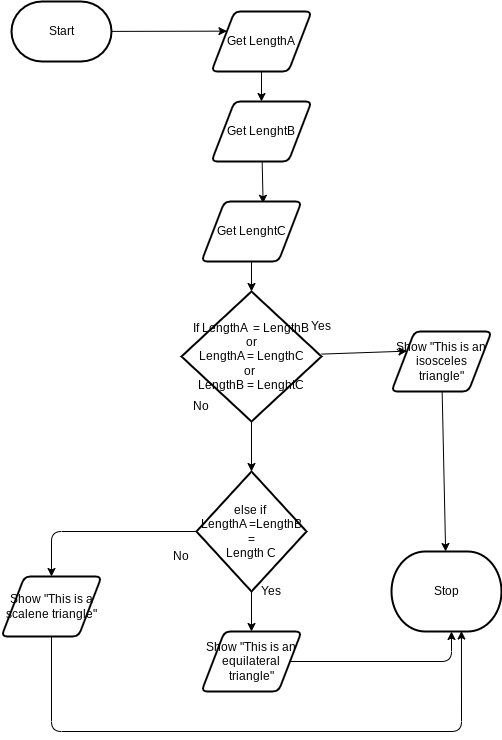

The diagram above was exported from draw.io. Its source (the exported page's mxGraphModel, read from the mxfile embedded in the PNG):
<mxGraphModel dx="532" dy="431" grid="1" gridSize="10" guides="1" tooltips="1" connect="1" arrows="1" fold="1" page="1" pageScale="1" pageWidth="850" pageHeight="1100" math="0" shadow="0">
  <root>
    <mxCell id="0" />
    <mxCell id="1" parent="0" />
    <mxCell id="22" style="edgeStyle=none;html=1;entryX=0;entryY=0.25;entryDx=0;entryDy=0;" parent="1" source="5" target="8" edge="1">
      <mxGeometry relative="1" as="geometry" />
    </mxCell>
    <mxCell id="5" value="Start" style="strokeWidth=2;html=1;shape=mxgraph.flowchart.terminator;whiteSpace=wrap;" parent="1" vertex="1">
      <mxGeometry x="540" y="150" width="100" height="60" as="geometry" />
    </mxCell>
    <mxCell id="6" value="Stop" style="strokeWidth=2;html=1;shape=mxgraph.flowchart.terminator;whiteSpace=wrap;" parent="1" vertex="1">
      <mxGeometry x="920" y="700" width="110" height="80" as="geometry" />
    </mxCell>
    <mxCell id="25" style="edgeStyle=none;html=1;" parent="1" source="8" target="17" edge="1">
      <mxGeometry relative="1" as="geometry" />
    </mxCell>
    <mxCell id="8" value="Get LengthA" style="shape=parallelogram;html=1;strokeWidth=2;perimeter=parallelogramPerimeter;whiteSpace=wrap;rounded=1;arcSize=12;size=0.23;" parent="1" vertex="1">
      <mxGeometry x="740" y="160" width="100" height="60" as="geometry" />
    </mxCell>
    <mxCell id="9" value="Yes" style="text;strokeColor=none;align=center;fillColor=none;html=1;verticalAlign=middle;whiteSpace=wrap;rounded=0;" parent="1" vertex="1">
      <mxGeometry x="820" y="460" width="60" height="30" as="geometry" />
    </mxCell>
    <mxCell id="10" value="No" style="text;strokeColor=none;align=center;fillColor=none;html=1;verticalAlign=middle;whiteSpace=wrap;rounded=0;" parent="1" vertex="1">
      <mxGeometry x="700" y="540" width="60" height="30" as="geometry" />
    </mxCell>
    <mxCell id="11" style="edgeStyle=none;html=1;entryX=0;entryY=0.25;entryDx=0;entryDy=0;" parent="1" source="13" target="15" edge="1">
      <mxGeometry relative="1" as="geometry" />
    </mxCell>
    <mxCell id="12" style="edgeStyle=none;html=1;entryX=0.5;entryY=0;entryDx=0;entryDy=0;" parent="1" source="13" edge="1">
      <mxGeometry relative="1" as="geometry">
        <mxPoint x="780" y="620" as="targetPoint" />
      </mxGeometry>
    </mxCell>
    <mxCell id="13" value="If LengthA&amp;nbsp; = LengthB&lt;br&gt;or&lt;br&gt;LengthA = LengthC&lt;br&gt;or&amp;nbsp;&lt;br&gt;LengthB = LenghtC" style="strokeWidth=2;html=1;shape=mxgraph.flowchart.decision;whiteSpace=wrap;" parent="1" vertex="1">
      <mxGeometry x="710" y="440" width="140" height="130" as="geometry" />
    </mxCell>
    <mxCell id="14" style="edgeStyle=none;html=1;" parent="1" source="15" target="6" edge="1">
      <mxGeometry relative="1" as="geometry" />
    </mxCell>
    <mxCell id="15" value="Show &quot;This is an isosceles triangle&quot;" style="shape=parallelogram;html=1;strokeWidth=2;perimeter=parallelogramPerimeter;whiteSpace=wrap;rounded=1;arcSize=12;size=0.23;" parent="1" vertex="1">
      <mxGeometry x="920" y="480" width="100" height="60" as="geometry" />
    </mxCell>
    <mxCell id="26" style="edgeStyle=none;html=1;entryX=0.616;entryY=0.03;entryDx=0;entryDy=0;entryPerimeter=0;" parent="1" source="17" target="21" edge="1">
      <mxGeometry relative="1" as="geometry" />
    </mxCell>
    <mxCell id="17" value="&lt;span style=&quot;color: rgba(0, 0, 0, 0); font-family: monospace; font-size: 0px; text-align: start;&quot;&gt;%3CmxGraphModel%3E%3Croot%3E%3CmxCell%20id%3D%220%22%2F%3E%3CmxCell%20id%3D%221%22%20parent%3D%220%22%2F%3E%3CmxCell%20id%3D%222%22%20style%3D%22edgeStyle%3Dnone%3Bhtml%3D1%3B%22%20edge%3D%221%22%20source%3D%223%22%20parent%3D%221%22%3E%3CmxGeometry%20relative%3D%221%22%20as%3D%22geometry%22%3E%3CmxPoint%20x%3D%22780%22%20y%3D%22260%22%20as%3D%22targetPoint%22%2F%3E%3C%2FmxGeometry%3E%3C%2FmxCell%3E%3CmxCell%20id%3D%223%22%20value%3D%22Start%22%20style%3D%22strokeWidth%3D2%3Bhtml%3D1%3Bshape%3Dmxgraph.flowchart.terminator%3BwhiteSpace%3Dwrap%3B%22%20vertex%3D%221%22%20parent%3D%221%22%3E%3CmxGeometry%20x%3D%22730%22%20y%3D%22170%22%20width%3D%22100%22%20height%3D%2260%22%20as%3D%22geometry%22%2F%3E%3C%2FmxCell%3E%3CmxCell%20id%3D%224%22%20value%3D%22Stop%22%20style%3D%22strokeWidth%3D2%3Bhtml%3D1%3Bshape%3Dmxgraph.flowchart.terminator%3BwhiteSpace%3Dwrap%3B%22%20vertex%3D%221%22%20parent%3D%221%22%3E%3CmxGeometry%20x%3D%22920%22%20y%3D%22700%22%20width%3D%22110%22%20height%3D%2280%22%20as%3D%22geometry%22%2F%3E%3C%2FmxCell%3E%3CmxCell%20id%3D%225%22%20style%3D%22edgeStyle%3Dnone%3Bhtml%3D1%3B%22%20edge%3D%221%22%20source%3D%226%22%20parent%3D%221%22%3E%3CmxGeometry%20relative%3D%221%22%20as%3D%22geometry%22%3E%3CmxPoint%20x%3D%22780%22%20y%3D%22350%22%20as%3D%22targetPoint%22%2F%3E%3C%2FmxGeometry%3E%3C%2FmxCell%3E%3CmxCell%20id%3D%226%22%20value%3D%22Get%20age%22%20style%3D%22shape%3Dparallelogram%3Bhtml%3D1%3BstrokeWidth%3D2%3Bperimeter%3DparallelogramPerimeter%3BwhiteSpace%3Dwrap%3Brounded%3D1%3BarcSize%3D12%3Bsize%3D0.23%3B%22%20vertex%3D%221%22%20parent%3D%221%22%3E%3CmxGeometry%20x%3D%22730%22%20y%3D%22260%22%20width%3D%22100%22%20height%3D%2260%22%20as%3D%22geometry%22%2F%3E%3C%2FmxCell%3E%3CmxCell%20id%3D%227%22%20value%3D%22Yes%22%20style%3D%22text%3BstrokeColor%3Dnone%3Balign%3Dcenter%3BfillColor%3Dnone%3Bhtml%3D1%3BverticalAlign%3Dmiddle%3BwhiteSpace%3Dwrap%3Brounded%3D0%3B%22%20vertex%3D%221%22%20parent%3D%221%22%3E%3CmxGeometry%20x%3D%22820%22%20y%3D%22460%22%20width%3D%2260%22%20height%3D%2230%22%20as%3D%22geometry%22%2F%3E%3C%2FmxCell%3E%3CmxCell%20id%3D%228%22%20value%3D%22No%22%20style%3D%22text%3BstrokeColor%3Dnone%3Balign%3Dcenter%3BfillColor%3Dnone%3Bhtml%3D1%3BverticalAlign%3Dmiddle%3BwhiteSpace%3Dwrap%3Brounded%3D0%3B%22%20vertex%3D%221%22%20parent%3D%221%22%3E%3CmxGeometry%20x%3D%22700%22%20y%3D%22540%22%20width%3D%2260%22%20height%3D%2230%22%20as%3D%22geometry%22%2F%3E%3C%2FmxCell%3E%3CmxCell%20id%3D%229%22%20style%3D%22edgeStyle%3Dnone%3Bhtml%3D1%3BentryX%3D0%3BentryY%3D0.25%3BentryDx%3D0%3BentryDy%3D0%3B%22%20edge%3D%221%22%20source%3D%2211%22%20target%3D%2213%22%20parent%3D%221%22%3E%3CmxGeometry%20relative%3D%221%22%20as%3D%22geometry%22%2F%3E%3C%2FmxCell%3E%3CmxCell%20id%3D%2210%22%20style%3D%22edgeStyle%3Dnone%3Bhtml%3D1%3BentryX%3D0.5%3BentryY%3D0%3BentryDx%3D0%3BentryDy%3D0%3B%22%20edge%3D%221%22%20source%3D%2211%22%20target%3D%2218%22%20parent%3D%221%22%3E%3CmxGeometry%20relative%3D%221%22%20as%3D%22geometry%22%2F%3E%3C%2FmxCell%3E%3CmxCell%20id%3D%2211%22%20value%3D%22%26amp%3Bnbsp%3Bif%20age%20%26amp%3Bgt%3B%3D%2018%26lt%3Bbr%26gt%3B%26amp%3Bamp%3B%26amp%3Bamp%3B%26lt%3Bbr%26gt%3Bday%3D%20Saturday%26lt%3Bbr%26gt%3B%26amp%3Bamp%3B%26amp%3Bamp%3B%26lt%3Bbr%26gt%3Bday%3D%20Sunday%22%20style%3D%22strokeWidth%3D2%3Bhtml%3D1%3Bshape%3Dmxgraph.flowchart.decision%3BwhiteSpace%3Dwrap%3B%22%20vertex%3D%221%22%20parent%3D%221%22%3E%3CmxGeometry%20x%3D%22710%22%20y%3D%22440%22%20width%3D%22140%22%20height%3D%22130%22%20as%3D%22geometry%22%2F%3E%3C%2FmxCell%3E%3CmxCell%20id%3D%2212%22%20style%3D%22edgeStyle%3Dnone%3Bhtml%3D1%3B%22%20edge%3D%221%22%20source%3D%2213%22%20target%3D%224%22%20parent%3D%221%22%3E%3CmxGeometry%20relative%3D%221%22%20as%3D%22geometry%22%2F%3E%3C%2FmxCell%3E%3CmxCell%20id%3D%2213%22%20value%3D%22Show%20%26quot%3BYou%20can%20go%20to%20the%20movies!%26quot%3B%22%20style%3D%22shape%3Dparallelogram%3Bhtml%3D1%3BstrokeWidth%3D2%3Bperimeter%3DparallelogramPerimeter%3BwhiteSpace%3Dwrap%3Brounded%3D1%3BarcSize%3D12%3Bsize%3D0.23%3B%22%20vertex%3D%221%22%20parent%3D%221%22%3E%3CmxGeometry%20x%3D%22920%22%20y%3D%22480%22%20width%3D%22100%22%20height%3D%2260%22%20as%3D%22geometry%22%2F%3E%3C%2FmxCell%3E%3CmxCell%20id%3D%2214%22%20style%3D%22edgeStyle%3Dnone%3Bhtml%3D1%3B%22%20edge%3D%221%22%20source%3D%2215%22%20target%3D%2211%22%20parent%3D%221%22%3E%3CmxGeometry%20relative%3D%221%22%20as%3D%22geometry%22%2F%3E%3C%2FmxCell%3E%3CmxCell%20id%3D%2215%22%20value%3D%22Get%20date%22%20style%3D%22shape%3Dparallelogram%3Bhtml%3D1%3BstrokeWidth%3D2%3Bperimeter%3DparallelogramPerimeter%3BwhiteSpace%3Dwrap%3Brounded%3D1%3BarcSize%3D12%3Bsize%3D0.23%3B%22%20vertex%3D%221%22%20parent%3D%221%22%3E%3CmxGeometry%20x%3D%22730%22%20y%3D%22350%22%20width%3D%22100%22%20height%3D%2260%22%20as%3D%22geometry%22%2F%3E%3C%2FmxCell%3E%3CmxCell%20id%3D%2216%22%20style%3D%22edgeStyle%3Dnone%3Bhtml%3D1%3BentryX%3D-0.021%3BentryY%3D0.689%3BentryDx%3D0%3BentryDy%3D0%3BentryPerimeter%3D0%3BstrokeColor%3Dnone%3B%22%20edge%3D%221%22%20source%3D%2218%22%20target%3D%224%22%20parent%3D%221%22%3E%3CmxGeometry%20relative%3D%221%22%20as%3D%22geometry%22%3E%3CArray%20as%3D%22points%22%3E%3CmxPoint%20x%3D%22780%22%20y%3D%22755%22%2F%3E%3C%2FArray%3E%3C%2FmxGeometry%3E%3C%2FmxCell%3E%3CmxCell%20id%3D%2217%22%20style%3D%22edgeStyle%3Dnone%3Bhtml%3D1%3B%22%20edge%3D%221%22%20source%3D%2218%22%20parent%3D%221%22%3E%3CmxGeometry%20relative%3D%221%22%20as%3D%22geometry%22%3E%3CmxPoint%20x%3D%22920%22%20y%3D%22750%22%20as%3D%22targetPoint%22%2F%3E%3CArray%20as%3D%22points%22%3E%3CmxPoint%20x%3D%22780%22%20y%3D%22750%22%2F%3E%3C%2FArray%3E%3C%2FmxGeometry%3E%3C%2FmxCell%3E%3CmxCell%20id%3D%2218%22%20value%3D%22Show%20%26quot%3BYou%20cannot%20go%20to%20the%20movies%26quot%3B%22%20style%3D%22shape%3Dparallelogram%3Bhtml%3D1%3BstrokeWidth%3D2%3Bperimeter%3DparallelogramPerimeter%3BwhiteSpace%3Dwrap%3Brounded%3D1%3BarcSize%3D12%3Bsize%3D0.23%3B%22%20vertex%3D%221%22%20parent%3D%221%22%3E%3CmxGeometry%20x%3D%22730%22%20y%3D%22620%22%20width%3D%22100%22%20height%3D%2260%22%20as%3D%22geometry%22%2F%3E%3C%2FmxCell%3E%3C%2Froot%3E%3C%2FmxGraphModel%3E&lt;/span&gt;Get LenghtB" style="shape=parallelogram;html=1;strokeWidth=2;perimeter=parallelogramPerimeter;whiteSpace=wrap;rounded=1;arcSize=12;size=0.23;" parent="1" vertex="1">
      <mxGeometry x="740" y="250" width="100" height="60" as="geometry" />
    </mxCell>
    <mxCell id="27" style="edgeStyle=none;html=1;entryX=0.5;entryY=0;entryDx=0;entryDy=0;entryPerimeter=0;" parent="1" source="21" target="13" edge="1">
      <mxGeometry relative="1" as="geometry" />
    </mxCell>
    <mxCell id="21" value="&lt;span style=&quot;color: rgba(0, 0, 0, 0); font-family: monospace; font-size: 0px; text-align: start;&quot;&gt;%3CmxGraphModel%3E%3Croot%3E%3CmxCell%20id%3D%220%22%2F%3E%3CmxCell%20id%3D%221%22%20parent%3D%220%22%2F%3E%3CmxCell%20id%3D%222%22%20style%3D%22edgeStyle%3Dnone%3Bhtml%3D1%3B%22%20edge%3D%221%22%20source%3D%223%22%20parent%3D%221%22%3E%3CmxGeometry%20relative%3D%221%22%20as%3D%22geometry%22%3E%3CmxPoint%20x%3D%22780%22%20y%3D%22260%22%20as%3D%22targetPoint%22%2F%3E%3C%2FmxGeometry%3E%3C%2FmxCell%3E%3CmxCell%20id%3D%223%22%20value%3D%22Start%22%20style%3D%22strokeWidth%3D2%3Bhtml%3D1%3Bshape%3Dmxgraph.flowchart.terminator%3BwhiteSpace%3Dwrap%3B%22%20vertex%3D%221%22%20parent%3D%221%22%3E%3CmxGeometry%20x%3D%22730%22%20y%3D%22170%22%20width%3D%22100%22%20height%3D%2260%22%20as%3D%22geometry%22%2F%3E%3C%2FmxCell%3E%3CmxCell%20id%3D%224%22%20value%3D%22Stop%22%20style%3D%22strokeWidth%3D2%3Bhtml%3D1%3Bshape%3Dmxgraph.flowchart.terminator%3BwhiteSpace%3Dwrap%3B%22%20vertex%3D%221%22%20parent%3D%221%22%3E%3CmxGeometry%20x%3D%22920%22%20y%3D%22700%22%20width%3D%22110%22%20height%3D%2280%22%20as%3D%22geometry%22%2F%3E%3C%2FmxCell%3E%3CmxCell%20id%3D%225%22%20style%3D%22edgeStyle%3Dnone%3Bhtml%3D1%3B%22%20edge%3D%221%22%20source%3D%226%22%20parent%3D%221%22%3E%3CmxGeometry%20relative%3D%221%22%20as%3D%22geometry%22%3E%3CmxPoint%20x%3D%22780%22%20y%3D%22350%22%20as%3D%22targetPoint%22%2F%3E%3C%2FmxGeometry%3E%3C%2FmxCell%3E%3CmxCell%20id%3D%226%22%20value%3D%22Get%20age%22%20style%3D%22shape%3Dparallelogram%3Bhtml%3D1%3BstrokeWidth%3D2%3Bperimeter%3DparallelogramPerimeter%3BwhiteSpace%3Dwrap%3Brounded%3D1%3BarcSize%3D12%3Bsize%3D0.23%3B%22%20vertex%3D%221%22%20parent%3D%221%22%3E%3CmxGeometry%20x%3D%22730%22%20y%3D%22260%22%20width%3D%22100%22%20height%3D%2260%22%20as%3D%22geometry%22%2F%3E%3C%2FmxCell%3E%3CmxCell%20id%3D%227%22%20value%3D%22Yes%22%20style%3D%22text%3BstrokeColor%3Dnone%3Balign%3Dcenter%3BfillColor%3Dnone%3Bhtml%3D1%3BverticalAlign%3Dmiddle%3BwhiteSpace%3Dwrap%3Brounded%3D0%3B%22%20vertex%3D%221%22%20parent%3D%221%22%3E%3CmxGeometry%20x%3D%22820%22%20y%3D%22460%22%20width%3D%2260%22%20height%3D%2230%22%20as%3D%22geometry%22%2F%3E%3C%2FmxCell%3E%3CmxCell%20id%3D%228%22%20value%3D%22No%22%20style%3D%22text%3BstrokeColor%3Dnone%3Balign%3Dcenter%3BfillColor%3Dnone%3Bhtml%3D1%3BverticalAlign%3Dmiddle%3BwhiteSpace%3Dwrap%3Brounded%3D0%3B%22%20vertex%3D%221%22%20parent%3D%221%22%3E%3CmxGeometry%20x%3D%22700%22%20y%3D%22540%22%20width%3D%2260%22%20height%3D%2230%22%20as%3D%22geometry%22%2F%3E%3C%2FmxCell%3E%3CmxCell%20id%3D%229%22%20style%3D%22edgeStyle%3Dnone%3Bhtml%3D1%3BentryX%3D0%3BentryY%3D0.25%3BentryDx%3D0%3BentryDy%3D0%3B%22%20edge%3D%221%22%20source%3D%2211%22%20target%3D%2213%22%20parent%3D%221%22%3E%3CmxGeometry%20relative%3D%221%22%20as%3D%22geometry%22%2F%3E%3C%2FmxCell%3E%3CmxCell%20id%3D%2210%22%20style%3D%22edgeStyle%3Dnone%3Bhtml%3D1%3BentryX%3D0.5%3BentryY%3D0%3BentryDx%3D0%3BentryDy%3D0%3B%22%20edge%3D%221%22%20source%3D%2211%22%20target%3D%2218%22%20parent%3D%221%22%3E%3CmxGeometry%20relative%3D%221%22%20as%3D%22geometry%22%2F%3E%3C%2FmxCell%3E%3CmxCell%20id%3D%2211%22%20value%3D%22%26amp%3Bnbsp%3Bif%20age%20%26amp%3Bgt%3B%3D%2018%26lt%3Bbr%26gt%3B%26amp%3Bamp%3B%26amp%3Bamp%3B%26lt%3Bbr%26gt%3Bday%3D%20Saturday%26lt%3Bbr%26gt%3B%26amp%3Bamp%3B%26amp%3Bamp%3B%26lt%3Bbr%26gt%3Bday%3D%20Sunday%22%20style%3D%22strokeWidth%3D2%3Bhtml%3D1%3Bshape%3Dmxgraph.flowchart.decision%3BwhiteSpace%3Dwrap%3B%22%20vertex%3D%221%22%20parent%3D%221%22%3E%3CmxGeometry%20x%3D%22710%22%20y%3D%22440%22%20width%3D%22140%22%20height%3D%22130%22%20as%3D%22geometry%22%2F%3E%3C%2FmxCell%3E%3CmxCell%20id%3D%2212%22%20style%3D%22edgeStyle%3Dnone%3Bhtml%3D1%3B%22%20edge%3D%221%22%20source%3D%2213%22%20target%3D%224%22%20parent%3D%221%22%3E%3CmxGeometry%20relative%3D%221%22%20as%3D%22geometry%22%2F%3E%3C%2FmxCell%3E%3CmxCell%20id%3D%2213%22%20value%3D%22Show%20%26quot%3BYou%20can%20go%20to%20the%20movies!%26quot%3B%22%20style%3D%22shape%3Dparallelogram%3Bhtml%3D1%3BstrokeWidth%3D2%3Bperimeter%3DparallelogramPerimeter%3BwhiteSpace%3Dwrap%3Brounded%3D1%3BarcSize%3D12%3Bsize%3D0.23%3B%22%20vertex%3D%221%22%20parent%3D%221%22%3E%3CmxGeometry%20x%3D%22920%22%20y%3D%22480%22%20width%3D%22100%22%20height%3D%2260%22%20as%3D%22geometry%22%2F%3E%3C%2FmxCell%3E%3CmxCell%20id%3D%2214%22%20style%3D%22edgeStyle%3Dnone%3Bhtml%3D1%3B%22%20edge%3D%221%22%20source%3D%2215%22%20target%3D%2211%22%20parent%3D%221%22%3E%3CmxGeometry%20relative%3D%221%22%20as%3D%22geometry%22%2F%3E%3C%2FmxCell%3E%3CmxCell%20id%3D%2215%22%20value%3D%22Get%20date%22%20style%3D%22shape%3Dparallelogram%3Bhtml%3D1%3BstrokeWidth%3D2%3Bperimeter%3DparallelogramPerimeter%3BwhiteSpace%3Dwrap%3Brounded%3D1%3BarcSize%3D12%3Bsize%3D0.23%3B%22%20vertex%3D%221%22%20parent%3D%221%22%3E%3CmxGeometry%20x%3D%22730%22%20y%3D%22350%22%20width%3D%22100%22%20height%3D%2260%22%20as%3D%22geometry%22%2F%3E%3C%2FmxCell%3E%3CmxCell%20id%3D%2216%22%20style%3D%22edgeStyle%3Dnone%3Bhtml%3D1%3BentryX%3D-0.021%3BentryY%3D0.689%3BentryDx%3D0%3BentryDy%3D0%3BentryPerimeter%3D0%3BstrokeColor%3Dnone%3B%22%20edge%3D%221%22%20source%3D%2218%22%20target%3D%224%22%20parent%3D%221%22%3E%3CmxGeometry%20relative%3D%221%22%20as%3D%22geometry%22%3E%3CArray%20as%3D%22points%22%3E%3CmxPoint%20x%3D%22780%22%20y%3D%22755%22%2F%3E%3C%2FArray%3E%3C%2FmxGeometry%3E%3C%2FmxCell%3E%3CmxCell%20id%3D%2217%22%20style%3D%22edgeStyle%3Dnone%3Bhtml%3D1%3B%22%20edge%3D%221%22%20source%3D%2218%22%20parent%3D%221%22%3E%3CmxGeometry%20relative%3D%221%22%20as%3D%22geometry%22%3E%3CmxPoint%20x%3D%22920%22%20y%3D%22750%22%20as%3D%22targetPoint%22%2F%3E%3CArray%20as%3D%22points%22%3E%3CmxPoint%20x%3D%22780%22%20y%3D%22750%22%2F%3E%3C%2FArray%3E%3C%2FmxGeometry%3E%3C%2FmxCell%3E%3CmxCell%20id%3D%2218%22%20value%3D%22Show%20%26quot%3BYou%20cannot%20go%20to%20the%20movies%26quot%3B%22%20style%3D%22shape%3Dparallelogram%3Bhtml%3D1%3BstrokeWidth%3D2%3Bperimeter%3DparallelogramPerimeter%3BwhiteSpace%3Dwrap%3Brounded%3D1%3BarcSize%3D12%3Bsize%3D0.23%3B%22%20vertex%3D%221%22%20parent%3D%221%22%3E%3CmxGeometry%20x%3D%22730%22%20y%3D%22620%22%20width%3D%22100%22%20height%3D%2260%22%20as%3D%22geometry%22%2F%3E%3C%2FmxCell%3E%3C%2Froot%3E%3C%2FmxGraphModel%3E&lt;/span&gt;Get LenghtC" style="shape=parallelogram;html=1;strokeWidth=2;perimeter=parallelogramPerimeter;whiteSpace=wrap;rounded=1;arcSize=12;size=0.23;" parent="1" vertex="1">
      <mxGeometry x="730" y="350" width="100" height="60" as="geometry" />
    </mxCell>
    <mxCell id="29" style="edgeStyle=none;html=1;" parent="1" source="28" target="30" edge="1">
      <mxGeometry relative="1" as="geometry">
        <mxPoint x="780" y="800" as="targetPoint" />
      </mxGeometry>
    </mxCell>
    <mxCell id="36" style="edgeStyle=none;html=1;entryX=0.5;entryY=0;entryDx=0;entryDy=0;entryPerimeter=0;" parent="1" source="28" edge="1">
      <mxGeometry relative="1" as="geometry">
        <mxPoint x="580" y="725" as="targetPoint" />
        <Array as="points">
          <mxPoint x="580" y="680" />
        </Array>
      </mxGeometry>
    </mxCell>
    <mxCell id="28" value="else if&amp;nbsp;&lt;br&gt;LengthA =LengthB =&lt;br&gt;Length C" style="strokeWidth=2;html=1;shape=mxgraph.flowchart.decision;whiteSpace=wrap;" parent="1" vertex="1">
      <mxGeometry x="725" y="620" width="110" height="120" as="geometry" />
    </mxCell>
    <mxCell id="31" style="edgeStyle=none;html=1;" parent="1" source="30" edge="1">
      <mxGeometry relative="1" as="geometry">
        <mxPoint x="980" y="780" as="targetPoint" />
        <Array as="points">
          <mxPoint x="980" y="810" />
        </Array>
      </mxGeometry>
    </mxCell>
    <mxCell id="30" value="Show &quot;This is an equilateral triangle&quot;" style="shape=parallelogram;html=1;strokeWidth=2;perimeter=parallelogramPerimeter;whiteSpace=wrap;rounded=1;arcSize=12;size=0.23;" parent="1" vertex="1">
      <mxGeometry x="730" y="780" width="100" height="60" as="geometry" />
    </mxCell>
    <mxCell id="32" value="Yes" style="text;strokeColor=none;align=center;fillColor=none;html=1;verticalAlign=middle;whiteSpace=wrap;rounded=0;" parent="1" vertex="1">
      <mxGeometry x="770" y="725" width="60" height="30" as="geometry" />
    </mxCell>
    <mxCell id="34" value="No" style="text;strokeColor=none;align=center;fillColor=none;html=1;verticalAlign=middle;whiteSpace=wrap;rounded=0;" parent="1" vertex="1">
      <mxGeometry x="680" y="690" width="60" height="30" as="geometry" />
    </mxCell>
    <mxCell id="38" style="edgeStyle=none;html=1;entryX=0.636;entryY=0.994;entryDx=0;entryDy=0;entryPerimeter=0;" parent="1" source="37" target="6" edge="1">
      <mxGeometry relative="1" as="geometry">
        <mxPoint x="1070" y="880" as="targetPoint" />
        <Array as="points">
          <mxPoint x="580" y="880" />
          <mxPoint x="990" y="880" />
        </Array>
      </mxGeometry>
    </mxCell>
    <mxCell id="37" value="Show &quot;This is a scalene triangle&quot;" style="shape=parallelogram;html=1;strokeWidth=2;perimeter=parallelogramPerimeter;whiteSpace=wrap;rounded=1;arcSize=12;size=0.23;" parent="1" vertex="1">
      <mxGeometry x="530" y="725" width="100" height="60" as="geometry" />
    </mxCell>
  </root>
</mxGraphModel>